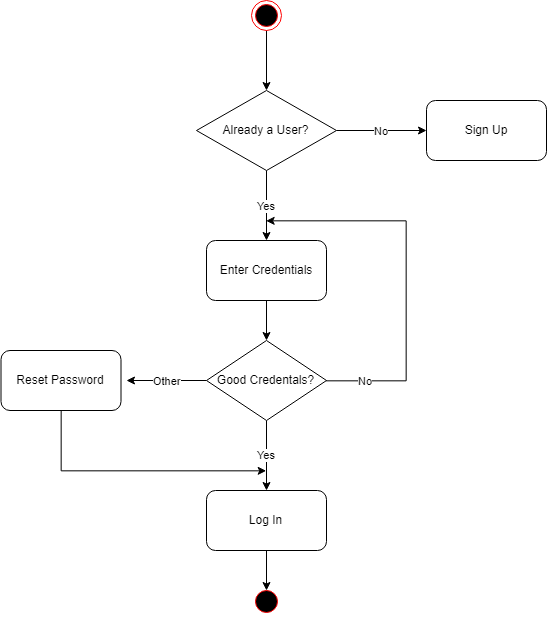

The diagram above was exported from draw.io. Its source (the exported page's mxGraphModel, read from the mxfile embedded in the PNG):
<mxGraphModel dx="802" dy="878" grid="1" gridSize="10" guides="1" tooltips="1" connect="1" arrows="1" fold="1" page="1" pageScale="1" pageWidth="1169" pageHeight="826" background="#ffffff" math="0" shadow="0">
  <root>
    <mxCell id="0" />
    <mxCell id="1" parent="0" />
    <mxCell id="1HJ7vM2Hq5Ky8vjqQjak-67" value="" style="edgeStyle=orthogonalEdgeStyle;rounded=0;orthogonalLoop=1;jettySize=auto;html=1;" edge="1" parent="1" source="1HJ7vM2Hq5Ky8vjqQjak-61">
      <mxGeometry relative="1" as="geometry">
        <mxPoint x="790.0000000000002" y="320" as="targetPoint" />
      </mxGeometry>
    </mxCell>
    <mxCell id="1HJ7vM2Hq5Ky8vjqQjak-61" value="" style="ellipse;html=1;shape=endState;fillColor=#000000;strokeColor=#ff0000;" vertex="1" parent="1">
      <mxGeometry x="775" y="230" width="30" height="30" as="geometry" />
    </mxCell>
    <mxCell id="1HJ7vM2Hq5Ky8vjqQjak-64" value="" style="ellipse;html=1;shape=startState;fillColor=#000000;strokeColor=#ff0000;" vertex="1" parent="1">
      <mxGeometry x="775" y="816" width="30" height="30" as="geometry" />
    </mxCell>
    <mxCell id="1HJ7vM2Hq5Ky8vjqQjak-70" value="No&lt;br&gt;" style="edgeStyle=orthogonalEdgeStyle;rounded=0;orthogonalLoop=1;jettySize=auto;html=1;" edge="1" parent="1" source="1HJ7vM2Hq5Ky8vjqQjak-68" target="1HJ7vM2Hq5Ky8vjqQjak-69">
      <mxGeometry relative="1" as="geometry" />
    </mxCell>
    <mxCell id="1HJ7vM2Hq5Ky8vjqQjak-72" value="Yes" style="edgeStyle=orthogonalEdgeStyle;rounded=0;orthogonalLoop=1;jettySize=auto;html=1;" edge="1" parent="1" source="1HJ7vM2Hq5Ky8vjqQjak-68" target="1HJ7vM2Hq5Ky8vjqQjak-71">
      <mxGeometry relative="1" as="geometry" />
    </mxCell>
    <mxCell id="1HJ7vM2Hq5Ky8vjqQjak-68" value="Already a User?" style="rhombus;whiteSpace=wrap;html=1;" vertex="1" parent="1">
      <mxGeometry x="720" y="320" width="140" height="80" as="geometry" />
    </mxCell>
    <mxCell id="1HJ7vM2Hq5Ky8vjqQjak-69" value="Sign Up" style="rounded=1;whiteSpace=wrap;html=1;" vertex="1" parent="1">
      <mxGeometry x="950" y="330" width="120" height="60" as="geometry" />
    </mxCell>
    <mxCell id="1HJ7vM2Hq5Ky8vjqQjak-74" value="" style="edgeStyle=orthogonalEdgeStyle;rounded=0;orthogonalLoop=1;jettySize=auto;html=1;" edge="1" parent="1" source="1HJ7vM2Hq5Ky8vjqQjak-71" target="1HJ7vM2Hq5Ky8vjqQjak-73">
      <mxGeometry relative="1" as="geometry" />
    </mxCell>
    <mxCell id="1HJ7vM2Hq5Ky8vjqQjak-71" value="Enter Credentials&lt;br&gt;" style="rounded=1;whiteSpace=wrap;html=1;" vertex="1" parent="1">
      <mxGeometry x="730" y="470" width="120" height="60" as="geometry" />
    </mxCell>
    <mxCell id="1HJ7vM2Hq5Ky8vjqQjak-76" value="No" style="edgeStyle=orthogonalEdgeStyle;rounded=0;orthogonalLoop=1;jettySize=auto;html=1;" edge="1" parent="1" source="1HJ7vM2Hq5Ky8vjqQjak-73">
      <mxGeometry x="-0.7885" relative="1" as="geometry">
        <mxPoint x="790" y="450" as="targetPoint" />
        <Array as="points">
          <mxPoint x="930" y="610" />
        </Array>
        <mxPoint as="offset" />
      </mxGeometry>
    </mxCell>
    <mxCell id="1HJ7vM2Hq5Ky8vjqQjak-78" value="Yes" style="edgeStyle=orthogonalEdgeStyle;rounded=0;orthogonalLoop=1;jettySize=auto;html=1;" edge="1" parent="1" source="1HJ7vM2Hq5Ky8vjqQjak-73">
      <mxGeometry relative="1" as="geometry">
        <mxPoint x="790.0000000000002" y="720" as="targetPoint" />
      </mxGeometry>
    </mxCell>
    <mxCell id="1HJ7vM2Hq5Ky8vjqQjak-87" value="Other" style="edgeStyle=orthogonalEdgeStyle;rounded=0;orthogonalLoop=1;jettySize=auto;html=1;" edge="1" parent="1" source="1HJ7vM2Hq5Ky8vjqQjak-73">
      <mxGeometry relative="1" as="geometry">
        <mxPoint x="650" y="610" as="targetPoint" />
      </mxGeometry>
    </mxCell>
    <mxCell id="1HJ7vM2Hq5Ky8vjqQjak-73" value="Good Credentals?" style="rhombus;whiteSpace=wrap;html=1;" vertex="1" parent="1">
      <mxGeometry x="730" y="570" width="120" height="80" as="geometry" />
    </mxCell>
    <mxCell id="1HJ7vM2Hq5Ky8vjqQjak-93" value="" style="edgeStyle=orthogonalEdgeStyle;rounded=0;orthogonalLoop=1;jettySize=auto;html=1;" edge="1" parent="1" source="1HJ7vM2Hq5Ky8vjqQjak-83">
      <mxGeometry relative="1" as="geometry">
        <mxPoint x="790" y="820" as="targetPoint" />
      </mxGeometry>
    </mxCell>
    <mxCell id="1HJ7vM2Hq5Ky8vjqQjak-83" value="Log In" style="rounded=1;whiteSpace=wrap;html=1;" vertex="1" parent="1">
      <mxGeometry x="730" y="720" width="120" height="60" as="geometry" />
    </mxCell>
    <mxCell id="1HJ7vM2Hq5Ky8vjqQjak-91" value="" style="edgeStyle=orthogonalEdgeStyle;rounded=0;orthogonalLoop=1;jettySize=auto;html=1;exitX=0.5;exitY=1;exitDx=0;exitDy=0;" edge="1" parent="1" source="1HJ7vM2Hq5Ky8vjqQjak-85">
      <mxGeometry relative="1" as="geometry">
        <mxPoint x="790" y="700" as="targetPoint" />
        <Array as="points">
          <mxPoint x="585" y="700" />
        </Array>
      </mxGeometry>
    </mxCell>
    <mxCell id="1HJ7vM2Hq5Ky8vjqQjak-85" value="Reset Password" style="rounded=1;whiteSpace=wrap;html=1;" vertex="1" parent="1">
      <mxGeometry x="524.5" y="580" width="120" height="60" as="geometry" />
    </mxCell>
  </root>
</mxGraphModel>